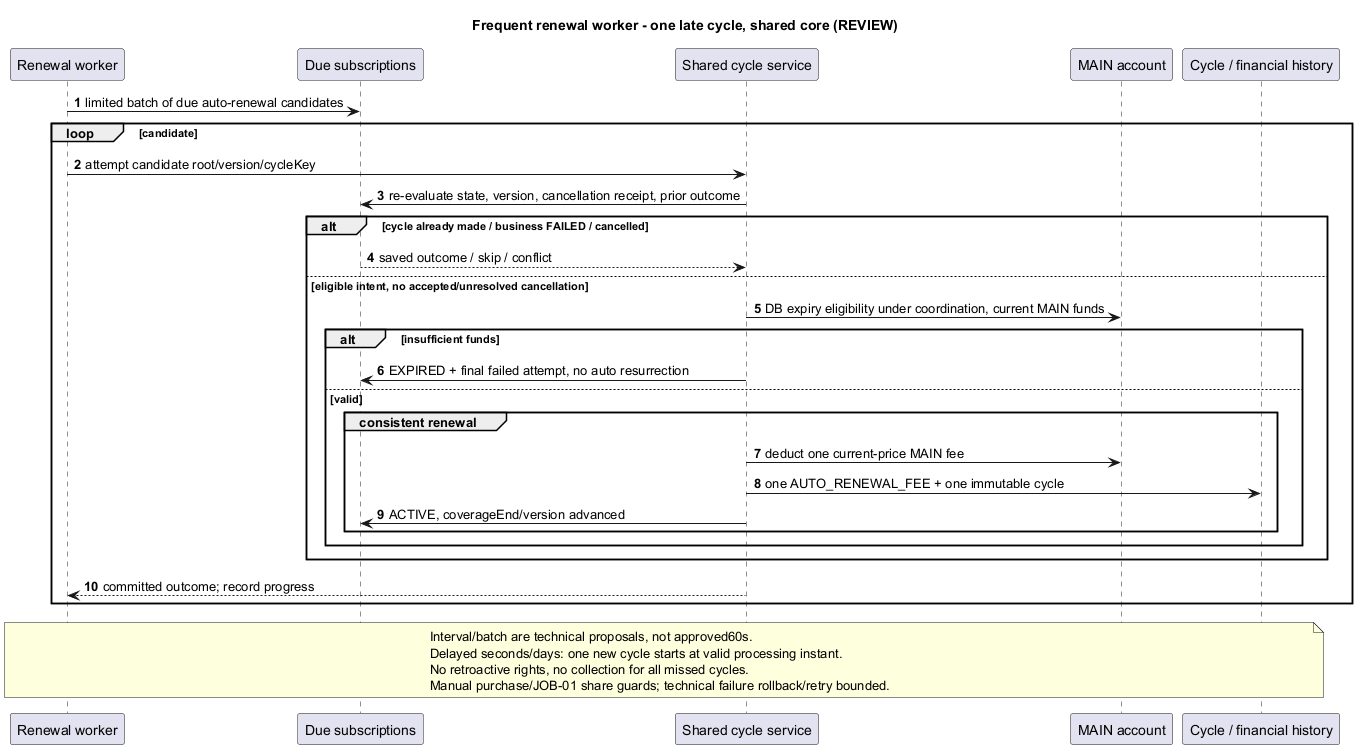

The diagram above was rendered by PlantUML. Its source (embedded in the PNG):
@startuml
title Frequent renewal worker - one late cycle, shared core (REVIEW)
autonumber
participant "Renewal worker" as W
participant "Due subscriptions" as R
participant "Shared cycle service" as S
participant "MAIN account" as A
participant "Cycle / financial history" as L
W -> R : limited batch of due auto-renewal candidates
loop candidate
 W -> S : attempt candidate root/version/cycleKey
 S -> R : re-evaluate state, version, cancellation receipt, prior outcome
 alt cycle already made / business FAILED / cancelled
  R --> S : saved outcome / skip / conflict
 else eligible intent, no accepted/unresolved cancellation
  S -> A : DB expiry eligibility under coordination, current MAIN funds
  alt insufficient funds
   S -> R : EXPIRED + final failed attempt, no auto resurrection
  else valid
   group consistent renewal
    S -> A : deduct one current-price MAIN fee
    S -> L : one AUTO_RENEWAL_FEE + one immutable cycle
    S -> R : ACTIVE, coverageEnd/version advanced
   end
  end
 end
 S --> W : committed outcome; record progress
end
note over W,L
 Interval/batch are technical proposals, not approved60s.
 Delayed seconds/days: one new cycle starts at valid processing instant.
 No retroactive rights, no collection for all missed cycles.
 Manual purchase/JOB-01 share guards; technical failure rollback/retry bounded.
end note
@enduml